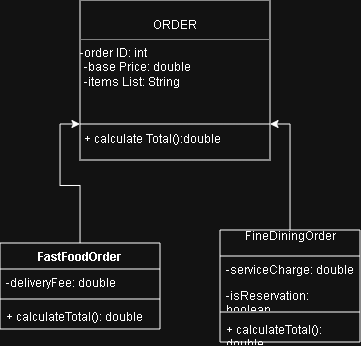

The diagram above was exported from draw.io. Its source (the exported page's mxGraphModel, read from the mxfile embedded in the PNG):
<mxGraphModel dx="645" dy="328" grid="1" gridSize="10" guides="1" tooltips="1" connect="1" arrows="1" fold="1" page="1" pageScale="1" pageWidth="850" pageHeight="1100" math="0" shadow="0">
  <root>
    <mxCell id="0" />
    <mxCell id="1" parent="0" />
    <mxCell id="JIx6cKOqLyuNvxM3UNMv-6" parent="1" style="verticalAlign=top;align=left;overflow=fill;html=1;whiteSpace=wrap;" value="&lt;p style=&quot;margin:0px;margin-top:4px;text-align:center;&quot;&gt;&lt;br&gt;ORDER&lt;/p&gt;&lt;hr size=&quot;1&quot; style=&quot;border-style:solid;&quot;&gt;-order ID: int&lt;div&gt;&lt;p style=&quot;margin:0px;margin-left:4px;&quot;&gt;&lt;span style=&quot;background-color: transparent; color: light-dark(rgb(0, 0, 0), rgb(255, 255, 255));&quot;&gt;-base Price: double&lt;/span&gt;&lt;/p&gt;&lt;p style=&quot;margin:0px;margin-left:4px;&quot;&gt;-items List: String&lt;/p&gt;&lt;p style=&quot;margin:0px;margin-left:4px;&quot;&gt;&lt;br&gt;&lt;/p&gt;&lt;p style=&quot;margin:0px;margin-left:4px;&quot;&gt;&lt;br&gt;&lt;/p&gt;&lt;p style=&quot;margin:0px;margin-left:4px;&quot;&gt;&lt;br&gt;&lt;/p&gt;&lt;p style=&quot;margin:0px;margin-left:4px;&quot;&gt;+ calculate Total():double&lt;/p&gt;&lt;p style=&quot;margin:0px;margin-left:4px;&quot;&gt;&lt;br&gt;&lt;/p&gt;&lt;/div&gt;" vertex="1">
      <mxGeometry height="160" width="190" x="330" y="230" as="geometry" />
    </mxCell>
    <mxCell id="JIx6cKOqLyuNvxM3UNMv-7" parent="1" style="line;strokeWidth=1;fillColor=none;align=left;verticalAlign=middle;spacingTop=-1;spacingLeft=3;spacingRight=3;rotatable=0;labelPosition=right;points=[];portConstraint=eastwest;strokeColor=inherit;" value="" vertex="1">
      <mxGeometry height="8" width="190" x="330" y="350" as="geometry" />
    </mxCell>
    <mxCell id="JIx6cKOqLyuNvxM3UNMv-29" edge="1" parent="1" source="JIx6cKOqLyuNvxM3UNMv-19" style="edgeStyle=orthogonalEdgeStyle;rounded=0;orthogonalLoop=1;jettySize=auto;html=1;" target="JIx6cKOqLyuNvxM3UNMv-7" value="">
      <mxGeometry relative="1" as="geometry" />
    </mxCell>
    <mxCell id="JIx6cKOqLyuNvxM3UNMv-19" parent="1" style="swimlane;fontStyle=0;childLayout=stackLayout;horizontal=1;startSize=26;fillColor=none;horizontalStack=0;resizeParent=1;resizeParentMax=0;resizeLast=0;collapsible=1;marginBottom=0;whiteSpace=wrap;html=1;" value="FineDiningOrder&lt;div&gt;&lt;br style=&quot;font-weight: 700;&quot;&gt;&lt;/div&gt;" vertex="1">
      <mxGeometry height="112" width="140" x="470" y="460" as="geometry" />
    </mxCell>
    <mxCell id="JIx6cKOqLyuNvxM3UNMv-20" parent="JIx6cKOqLyuNvxM3UNMv-19" style="text;strokeColor=none;fillColor=none;align=left;verticalAlign=top;spacingLeft=4;spacingRight=4;overflow=hidden;rotatable=0;points=[[0,0.5],[1,0.5]];portConstraint=eastwest;whiteSpace=wrap;html=1;" value="-serviceCharge: double" vertex="1">
      <mxGeometry height="26" width="140" y="26" as="geometry" />
    </mxCell>
    <mxCell id="JIx6cKOqLyuNvxM3UNMv-21" parent="JIx6cKOqLyuNvxM3UNMv-19" style="text;strokeColor=none;fillColor=none;align=left;verticalAlign=top;spacingLeft=4;spacingRight=4;overflow=hidden;rotatable=0;points=[[0,0.5],[1,0.5]];portConstraint=eastwest;whiteSpace=wrap;html=1;" value="-isReservation: boolean" vertex="1">
      <mxGeometry height="26" width="140" y="52" as="geometry" />
    </mxCell>
    <mxCell id="JIx6cKOqLyuNvxM3UNMv-23" parent="JIx6cKOqLyuNvxM3UNMv-19" style="line;strokeWidth=1;fillColor=none;align=left;verticalAlign=middle;spacingTop=-1;spacingLeft=3;spacingRight=3;rotatable=0;labelPosition=right;points=[];portConstraint=eastwest;strokeColor=inherit;" value="" vertex="1">
      <mxGeometry height="8" width="140" y="78" as="geometry" />
    </mxCell>
    <mxCell id="JIx6cKOqLyuNvxM3UNMv-22" parent="JIx6cKOqLyuNvxM3UNMv-19" style="text;strokeColor=none;fillColor=none;align=left;verticalAlign=top;spacingLeft=4;spacingRight=4;overflow=hidden;rotatable=0;points=[[0,0.5],[1,0.5]];portConstraint=eastwest;whiteSpace=wrap;html=1;" value="+ calculateTotal(): double" vertex="1">
      <mxGeometry height="26" width="140" y="86" as="geometry" />
    </mxCell>
    <mxCell id="JIx6cKOqLyuNvxM3UNMv-28" edge="1" parent="1" source="JIx6cKOqLyuNvxM3UNMv-24" style="edgeStyle=orthogonalEdgeStyle;rounded=0;orthogonalLoop=1;jettySize=auto;html=1;" target="JIx6cKOqLyuNvxM3UNMv-7" value="">
      <mxGeometry relative="1" as="geometry" />
    </mxCell>
    <mxCell id="JIx6cKOqLyuNvxM3UNMv-24" parent="1" style="swimlane;fontStyle=1;align=center;verticalAlign=top;childLayout=stackLayout;horizontal=1;startSize=26;horizontalStack=0;resizeParent=1;resizeParentMax=0;resizeLast=0;collapsible=1;marginBottom=0;whiteSpace=wrap;html=1;" value="FastFoodOrder" vertex="1">
      <mxGeometry height="86" width="160" x="250" y="473" as="geometry" />
    </mxCell>
    <mxCell id="JIx6cKOqLyuNvxM3UNMv-25" parent="JIx6cKOqLyuNvxM3UNMv-24" style="text;strokeColor=none;fillColor=none;align=left;verticalAlign=top;spacingLeft=4;spacingRight=4;overflow=hidden;rotatable=0;points=[[0,0.5],[1,0.5]];portConstraint=eastwest;whiteSpace=wrap;html=1;" value="-deliveryFee: double" vertex="1">
      <mxGeometry height="26" width="160" y="26" as="geometry" />
    </mxCell>
    <mxCell id="JIx6cKOqLyuNvxM3UNMv-26" parent="JIx6cKOqLyuNvxM3UNMv-24" style="line;strokeWidth=1;fillColor=none;align=left;verticalAlign=middle;spacingTop=-1;spacingLeft=3;spacingRight=3;rotatable=0;labelPosition=right;points=[];portConstraint=eastwest;strokeColor=inherit;" value="" vertex="1">
      <mxGeometry height="8" width="160" y="52" as="geometry" />
    </mxCell>
    <mxCell id="JIx6cKOqLyuNvxM3UNMv-27" parent="JIx6cKOqLyuNvxM3UNMv-24" style="text;strokeColor=none;fillColor=none;align=left;verticalAlign=top;spacingLeft=4;spacingRight=4;overflow=hidden;rotatable=0;points=[[0,0.5],[1,0.5]];portConstraint=eastwest;whiteSpace=wrap;html=1;" value="+ calculateTotal(): double" vertex="1">
      <mxGeometry height="26" width="160" y="60" as="geometry" />
    </mxCell>
  </root>
</mxGraphModel>